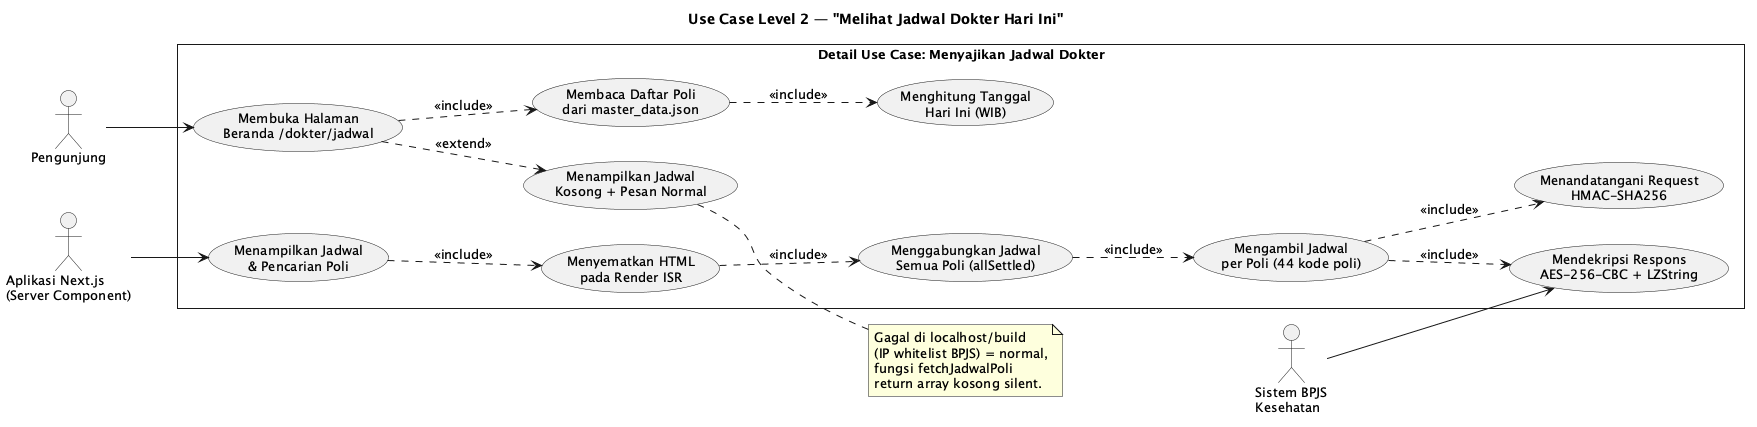

The diagram above was rendered by PlantUML. Its source (embedded in the PNG):
@startuml
skinparam backgroundStyle white
skinparam shadowing false
skinparam roundcorner 0
skinparam actorStyle stickfigure
skinparam defaultFontSize 13
title Use Case Level 2 — "Melihat Jadwal Dokter Hari Ini"

left to right direction

actor "Pengunjung" as P
actor "Aplikasi Next.js\n(Server Component)" as N
actor "Sistem BPJS\nKesehatan" as B

rectangle "Detail Use Case: Menyajikan Jadwal Dokter" {
  usecase "Membuka Halaman\nBeranda /dokter/jadwal" as D1
  usecase "Membaca Daftar Poli\ndari master_data.json" as D2
  usecase "Menghitung Tanggal\nHari Ini (WIB)" as D3
  usecase "Menandatangani Request\nHMAC-SHA256" as D4
  usecase "Mengambil Jadwal\nper Poli (44 kode poli)" as D5
  usecase "Mendekripsi Respons\nAES-256-CBC + LZString" as D6
  usecase "Menggabungkan Jadwal\nSemua Poli (allSettled)" as D7
  usecase "Menyematkan HTML\npada Render ISR" as D8
  usecase "Menampilkan Jadwal\n& Pencarian Poli" as D9
  usecase "Menampilkan Jadwal\nKosong + Pesan Normal" as D10
}

P --> D1
N --> D9
B --> D6

D1 ..> D2 : <<include>>
D2 ..> D3 : <<include>>
D5 ..> D4 : <<include>>
D5 ..> D6 : <<include>>
D7 ..> D5 : <<include>>
D8 ..> D7 : <<include>>
D9 ..> D8 : <<include>>

D1 ..> D10 : <<extend>>
note right of D10
  Gagal di localhost/build
  (IP whitelist BPJS) = normal,
  fungsi fetchJadwalPoli
  return array kosong silent.
end note

@enduml